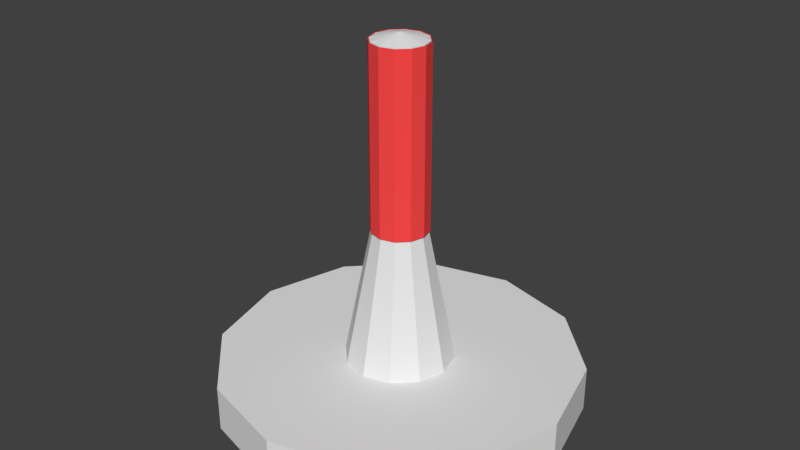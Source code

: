 # Source: projectormap.blend  (saved by Blender 2.77.0; exported with 4.5.12 LTS)
import bpy
from mathutils import Matrix  # noqa: F401  (used for matrix-valued properties, if any)

bpy.ops.wm.read_factory_settings(use_empty=True)
scene = bpy.context.scene
scene.name = 'Scene'

# ---- collections
col_collection_1 = bpy.data.collections.new('Collection 1'); scene.collection.children.link(col_collection_1)

# ---- materials (node trees are filled in below, after node groups)
mat_material_001 = bpy.data.materials.new('Material.001')
mat_material_001.alpha_threshold = 0.0
mat_material_001.use_transparent_shadow = False
mat_material_001.roughness = 0.5
mat_material_002 = bpy.data.materials.new('Material.002')
mat_material_002.alpha_threshold = 0.0
mat_material_002.use_transparent_shadow = False
mat_material_002.diffuse_color = (1.0, 0.06755, 0.06755, 1.0)
mat_material_002.roughness = 0.5

# ---- material node trees

# ---- world
world_world = bpy.data.worlds.new('World'); scene.world = world_world
world_world.color = (0.05088, 0.05088, 0.05088)
world_world.use_sun_shadow = False
world_world.sun_shadow_jitter_overblur = 0.0
world_world.cycles.sampling_method = 'MANUAL'

# ---- meshes
me_circle = bpy.data.meshes.new('Circle')
me_circle.from_pydata([(0.0, 1.0, 0.0), (-0.5, 0.866, 0.0), (-0.866, 0.5, 0.0), (-1.0, -4.371e-08, 0.0), (-0.866, -0.5, 0.0), (-0.5, -0.866, 0.0), (-1.51e-07, -1.0, 0.0), (0.5, -0.866, 0.0), (0.866, -0.5, 0.0), (1.0, -4.649e-07, 0.0), (0.866, 0.5, 0.0), (0.5, 0.866, 0.0), (0.0, 1.0, 0.25), (-0.5, 0.866, 0.25), (-0.866, 0.5, 0.25), (-1.0, -4.371e-08, 0.25), (-0.866, -0.5, 0.25), (-0.5, -0.866, 0.25), (-1.51e-07, -1.0, 0.25), (0.5, -0.866, 0.25), (0.866, -0.5, 0.25), (1.0, -4.649e-07, 0.25), (0.866, 0.5, 0.25), (0.5, 0.866, 0.25), (6.954e-09, 0.3, 0.25), (-0.15, 0.2598, 0.25), (-0.2598, 0.15, 0.25), (-0.3, -1.105e-07, 0.25), (-0.2598, -0.15, 0.25), (-0.15, -0.2598, 0.25), (-3.834e-08, -0.3, 0.25), (0.15, -0.2598, 0.25), (0.2598, -0.15, 0.25), (0.3, -2.368e-07, 0.25), (0.2598, 0.15, 0.25), (0.15, 0.2598, 0.25), (1.093e-08, 0.15, 1.0), (-0.075, 0.1299, 1.0), (-0.1299, 0.075, 1.0), (-0.15, -1.31e-07, 1.0), (-0.1299, -0.075, 1.0), (-0.075, -0.1299, 1.0), (-1.172e-08, -0.15, 1.0), (0.075, -0.1299, 1.0), (0.1299, -0.075, 1.0), (0.15, -1.942e-07, 1.0), (0.1299, 0.075, 1.0), (0.075, 0.1299, 1.0), (1.093e-08, 0.15, 2.0), (-0.075, 0.1299, 2.0), (-0.1299, 0.075, 2.0), (-0.15, -1.31e-07, 2.0), (-0.1299, -0.075, 2.0), (-0.075, -0.1299, 2.0), (-1.172e-08, -0.15, 2.0), (0.075, -0.1299, 2.0), (0.1299, -0.075, 2.0), (0.15, -1.942e-07, 2.0), (0.1299, 0.075, 2.0), (0.075, 0.1299, 2.0), (2.049e-08, -1.49e-07, 2.037), (-0.07875, 0.1364, 1.0), (1.046e-08, 0.1575, 1.0), (-0.1364, 0.07875, 1.0), (-0.1575, -1.301e-07, 1.0), (-0.1364, -0.07875, 1.0), (-0.07875, -0.1364, 1.0), (-1.332e-08, -0.1575, 1.0), (0.07875, -0.1364, 1.0), (0.1364, -0.07875, 1.0), (0.1575, -1.964e-07, 1.0), (0.1364, 0.07875, 1.0), (0.07875, 0.1364, 1.0), (-0.07875, 0.1364, 2.0), (1.046e-08, 0.1575, 2.0), (-0.1364, 0.07875, 2.0), (-0.1575, -1.301e-07, 2.0), (-0.1364, -0.07875, 2.0), (-0.07875, -0.1364, 2.0), (-1.332e-08, -0.1575, 2.0), (0.07875, -0.1364, 2.0), (0.1364, -0.07875, 2.0), (0.1575, -1.964e-07, 2.0), (0.1364, 0.07875, 2.0), (0.07875, 0.1364, 2.0), (-0.07481, 0.1296, 1.0), (1.069e-08, 0.1496, 1.0), (-0.1296, 0.07481, 1.0), (-0.1496, -1.308e-07, 1.0), (-0.1296, -0.07481, 1.0), (-0.07481, -0.1296, 1.0), (-1.191e-08, -0.1496, 1.0), (0.07481, -0.1296, 1.0), (0.1296, -0.07481, 1.0), (0.1496, -1.938e-07, 1.0), (0.1296, 0.07481, 1.0), (0.07481, 0.1296, 1.0), (-0.07481, 0.1296, 2.0), (1.069e-08, 0.1496, 2.0), (-0.1296, 0.07481, 2.0), (-0.1496, -1.308e-07, 2.0), (-0.1296, -0.07481, 2.0), (-0.07481, -0.1296, 2.0), (-1.191e-08, -0.1496, 2.0), (0.07481, -0.1296, 2.0), (0.1296, -0.07481, 2.0), (0.1496, -1.938e-07, 2.0), (0.1296, 0.07481, 2.0), (0.07481, 0.1296, 2.0)], [], [(9, 21, 20, 8), (6, 18, 17, 5), (3, 15, 14, 2), (10, 22, 21, 9), (7, 19, 18, 6), (4, 16, 15, 3), (11, 23, 22, 10), (1, 13, 12, 0), (8, 20, 19, 7), (5, 17, 16, 4), (0, 12, 23, 11), (2, 14, 13, 1), (15, 16, 28, 27), (22, 23, 35, 34), (12, 13, 25, 24), (19, 20, 32, 31), (16, 17, 29, 28), (23, 12, 24, 35), (13, 14, 26, 25), (20, 21, 33, 32), (17, 18, 30, 29), (14, 15, 27, 26), (21, 22, 34, 33), (18, 19, 31, 30), (30, 31, 43, 42), (27, 28, 40, 39), (34, 35, 47, 46), (24, 25, 37, 36), (31, 32, 44, 43), (28, 29, 41, 40), (35, 24, 36, 47), (25, 26, 38, 37), (32, 33, 45, 44), (29, 30, 42, 41), (26, 27, 39, 38), (33, 34, 46, 45), (57, 58, 60), (54, 55, 60), (51, 52, 60), (58, 59, 60), (48, 49, 60), (55, 56, 60), (52, 53, 60), (59, 48, 60), (49, 50, 60), (56, 57, 60), (53, 54, 60), (50, 51, 60), (67, 68, 80, 79), (64, 65, 77, 76), (71, 72, 84, 83), (62, 61, 73, 74), (68, 69, 81, 80), (65, 66, 78, 77), (72, 62, 74, 84), (61, 63, 75, 73), (69, 70, 82, 81), (66, 67, 79, 78), (63, 64, 76, 75), (70, 71, 83, 82), (91, 92, 104, 103), (88, 89, 101, 100), (95, 96, 108, 107), (86, 85, 97, 98), (92, 93, 105, 104), (89, 90, 102, 101), (96, 86, 98, 108), (85, 87, 99, 97), (93, 94, 106, 105), (90, 91, 103, 102), (87, 88, 100, 99), (94, 95, 107, 106)])
me_circle.polygons.foreach_set('material_index', [0, 0, 0, 0, 0, 0, 0, 0, 0, 0, 0, 0, 0, 0, 0, 0, 0, 0, 0, 0, 0, 0, 0, 0, 0, 0, 0, 0, 0, 0, 0, 0, 0, 0, 0, 0, 0, 0, 0, 0, 0, 0, 0, 0, 0, 0, 0, 0, 1, 1, 1, 1, 1, 1, 1, 1, 1, 1, 1, 1, 0, 0, 0, 0, 0, 0, 0, 0, 0, 0, 0, 0])
_uv = me_circle.uv_layers.new(name='UVMap')
_uv.uv.foreach_set('vector', [0.0, 0.0, 0.0, 0.0, 0.0, 0.0, 0.0, 0.0, 0.0, 0.0, 0.0, 0.0, 0.0, 0.0, 0.0, 0.0, 0.0, 0.0, 0.0, 0.0, 0.0, 0.0, 0.0, 0.0, 0.0, 0.0, 0.0, 0.0, 0.0, 0.0, 0.0, 0.0, 0.0, 0.0, 0.0, 0.0, 0.0, 0.0, 0.0, 0.0, 0.0, 0.0, 0.0, 0.0, 0.0, 0.0, 0.0, 0.0, 0.0, 0.0, 0.0, 0.0, 0.0, 0.0, 0.0, 0.0, 0.0, 0.0, 0.0, 0.0, 0.0, 0.0, 0.0, 0.0, 0.0, 0.0, 0.0, 0.0, 0.0, 0.0, 0.0, 0.0, 0.0, 0.0, 0.0, 0.0, 0.0, 0.0, 0.0, 0.0, 0.0, 0.0, 0.0, 0.0, 0.0, 0.0, 0.0, 0.0, 0.0, 0.0, 0.0, 0.0, 0.0, 0.0, 0.0, 0.0, 0.0, 0.0, 0.0, 0.0, 0.0, 0.0, 0.0, 0.0, 0.0, 0.0, 0.0, 0.0, 0.0, 0.0, 0.0, 0.0, 0.0, 0.0, 0.0, 0.0, 0.0, 0.0, 0.0, 0.0, 0.0, 0.0, 0.0, 0.0, 0.0, 0.0, 0.0, 0.0, 0.0, 0.0, 0.0, 0.0, 0.0, 0.0, 0.0, 0.0, 0.0, 0.0, 0.0, 0.0, 0.0, 0.0, 0.0, 0.0, 0.0, 0.0, 0.0, 0.0, 0.0, 0.0, 0.0, 0.0, 0.0, 0.0, 0.0, 0.0, 0.0, 0.0, 0.0, 0.0, 0.0, 0.0, 0.0, 0.0, 0.0, 0.0, 0.0, 0.0, 0.0, 0.0, 0.0, 0.0, 0.0, 0.0, 0.0, 0.0, 0.0, 0.0, 0.0, 0.0, 0.0, 0.0, 0.0, 0.0, 0.0, 0.0, 0.0, 0.0, 0.0, 0.0, 0.0, 0.0, 0.0, 0.0, 0.0, 0.0, 0.0, 0.0, 0.0, 0.0, 0.0, 0.0, 0.0, 0.0, 0.0, 0.0, 0.0, 0.0, 0.0, 0.0, 0.0, 0.0, 0.0, 0.0, 0.0, 0.0, 0.0, 0.0, 0.0, 0.0, 0.0, 0.0, 0.0, 0.0, 0.0, 0.0, 0.0, 0.0, 0.0, 0.0, 0.0, 0.0, 0.0, 0.0, 0.0, 0.0, 0.0, 0.0, 0.0, 0.0, 0.0, 0.0, 0.0, 0.0, 0.0, 0.0, 0.0, 0.0, 0.0, 0.0, 0.0, 0.0, 0.0, 0.0, 0.0, 0.0, 0.0, 0.0, 0.0, 0.0, 0.0, 0.0, 0.0, 0.0, 0.0, 0.0, 0.0, 0.0, 0.0, 0.0, 0.0, 0.0, 0.0, 0.0, 0.0, 0.0, 0.0, 0.0, 0.0, 0.0, 0.0, 0.0, 0.0, 0.0, 0.0, 0.0, 0.0, 0.0, 0.0, 0.0, 0.0, 0.0, 0.0, 0.0, 0.0, 0.0, 0.0, 0.0, 0.0, 0.0, 0.0, 0.0, 0.0, 0.0, 0.0, 0.0, 0.0, 0.0, 0.0, 0.0, 0.0, 0.0, 0.0, 0.0, 0.0, 0.0, 0.0, 0.0, 0.0, 0.0, 0.0, 0.0, 0.0, 0.0, 0.0, 0.0, 0.0, 0.0, 0.0, 0.0, 0.0, 0.0, 0.0, 0.0, 0.0, 0.0, 0.0, 0.0, 0.0, 0.0, 0.0, 0.0, 0.0, 0.0, 0.0, 0.0, 0.0, 0.0, 0.0, 0.0, 0.0, 0.0, 0.0, 0.0, 0.0, 0.0, 0.0, 0.0, 0.0, 0.0, 9.651e-05, 9.722e-05, 0.07773, 9.71e-05, 0.07773, 0.9999, 9.806e-05, 0.9999, 0.6988, 9.651e-05, 0.7764, 9.651e-05, 0.7764, 0.9999, 0.6988, 0.9999, 0.3106, 9.675e-05, 0.3883, 9.675e-05, 0.3883, 0.9999, 0.3106, 0.9999, 0.4659, 9.663e-05, 0.5435, 9.663e-05, 0.5435, 0.9999, 0.4659, 0.9999, 0.07773, 9.71e-05, 0.1554, 9.699e-05, 0.1554, 0.9999, 0.07773, 0.9999, 0.7764, 9.651e-05, 0.854, 9.651e-05, 0.854, 0.9999, 0.7764, 0.9999, 0.3883, 9.675e-05, 0.4659, 9.663e-05, 0.4659, 0.9999, 0.3883, 0.9999, 0.5435, 9.663e-05, 0.6211, 9.651e-05, 0.6211, 0.9999, 0.5435, 0.9999, 0.1554, 9.699e-05, 0.233, 9.687e-05, 0.233, 0.9999, 0.1554, 0.9999, 0.854, 9.651e-05, 0.9317, 9.651e-05, 0.9317, 0.9999, 0.854, 0.9999, 0.6211, 9.651e-05, 0.6988, 9.651e-05, 0.6988, 0.9999, 0.6211, 0.9999, 0.233, 9.687e-05, 0.3106, 9.675e-05, 0.3106, 0.9999, 0.233, 0.9999, 9.651e-05, 9.722e-05, 0.07773, 9.71e-05, 0.07773, 0.9999, 9.806e-05, 0.9999, 0.6988, 9.651e-05, 0.7764, 9.651e-05, 0.7764, 0.9999, 0.6988, 0.9999, 0.3106, 9.675e-05, 0.3883, 9.675e-05, 0.3883, 0.9999, 0.3106, 0.9999, 0.4659, 9.663e-05, 0.5435, 9.663e-05, 0.5435, 0.9999, 0.4659, 0.9999, 0.07773, 9.71e-05, 0.1554, 9.699e-05, 0.1554, 0.9999, 0.07773, 0.9999, 0.7764, 9.651e-05, 0.854, 9.651e-05, 0.854, 0.9999, 0.7764, 0.9999, 0.3883, 9.675e-05, 0.4659, 9.663e-05, 0.4659, 0.9999, 0.3883, 0.9999, 0.5435, 9.663e-05, 0.6211, 9.651e-05, 0.6211, 0.9999, 0.5435, 0.9999, 0.1554, 9.699e-05, 0.233, 9.687e-05, 0.233, 0.9999, 0.1554, 0.9999, 0.854, 9.651e-05, 0.9317, 9.651e-05, 0.9317, 0.9999, 0.854, 0.9999, 0.6211, 9.651e-05, 0.6988, 9.651e-05, 0.6988, 0.9999, 0.6211, 0.9999, 0.233, 9.687e-05, 0.3106, 9.675e-05, 0.3106, 0.9999, 0.233, 0.9999])
me_circle.materials.append(mat_material_001)
me_circle.materials.append(mat_material_002)
me_circle.use_remesh_preserve_volume = False
me_circle.use_remesh_preserve_attributes = False
me_circle.use_mirror_vertex_groups = False
me_circle.update()

# ---- objects
ob_circle = bpy.data.objects.new('Circle', me_circle)

# ---- transforms, parenting, visibility, modifiers, constraints
ob_circle.location = (0.0, 0.0, 0.0)
ob_circle.lineart.crease_threshold = 0.0

# ---- collection membership
col_collection_1.objects.link(ob_circle)

# ---- scene / render settings (as saved in the file)
scene.frame_start = 0; scene.frame_end = 0; scene.frame_set(1)
scene.render.engine = 'BLENDER_EEVEE_NEXT'
scene.render.resolution_percentage = 50
scene.render.dither_intensity = 0.0
scene.cycles.use_denoising = False
scene.cycles.samples = 128
scene.cycles.sampling_pattern = 'TABULATED_SOBOL'
scene.cycles.light_sampling_threshold = 0.0
scene.cycles.use_adaptive_sampling = False
scene.cycles.use_light_tree = False
scene.cycles.blur_glossy = 0.0
scene.cycles.sample_clamp_indirect = 0.0
scene.view_settings.view_transform = 'Standard'
bpy.context.view_layer.update()

# ---- added for rendering (the .blend has no active camera and no usable light): camera, sun
cam_auto = bpy.data.cameras.new('AutoCamera')
cam_auto.lens = 50.0
cam_auto.sensor_width = 36.0
cam_auto.clip_end = 1000.0
ob_auto_camera = bpy.data.objects.new('AutoCamera', cam_auto)
scene.collection.objects.link(ob_auto_camera)
ob_auto_camera.location = (3.2249, -3.86988, 3.59837)
ob_auto_camera.rotation_euler = (1.09748, -7.21219e-08, 0.694738)
scene.camera = ob_auto_camera
light_auto_sun = bpy.data.lights.new('AutoSun', 'SUN')
light_auto_sun.energy = 3.0
light_auto_sun.angle = 0.0523599
ob_auto_sun = bpy.data.objects.new('AutoSun', light_auto_sun)
scene.collection.objects.link(ob_auto_sun)
ob_auto_sun.rotation_euler = (0.872665, 0.174533, 0.523599)
bpy.context.view_layer.update()
